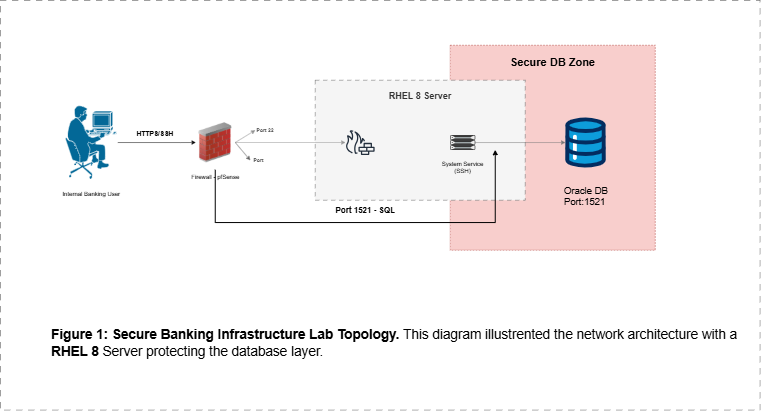

The diagram above was exported from draw.io. Its source (the exported page's mxGraphModel, read from the mxfile embedded in the PNG):
<mxGraphModel dx="2571" dy="946" grid="1" gridSize="10" guides="1" tooltips="1" connect="1" arrows="1" fold="1" page="1" pageScale="1" pageWidth="827" pageHeight="1169" math="0" shadow="0">
  <root>
    <mxCell id="0" />
    <mxCell id="1" parent="0" />
    <mxCell id="EdUg8zrjE4RlDq70-DTf-14" parent="1" style="whiteSpace=wrap;html=1;aspect=fixed;fillColor=#f8cecc;strokeColor=#b85450;dashed=1;verticalAlign=top;" value="&lt;h3&gt;&lt;font style=&quot;font-size: 22px;&quot;&gt;Secure DB Zone&lt;/font&gt;&lt;/h3&gt;" vertex="1">
      <mxGeometry height="410" width="410" x="160" y="370" as="geometry" />
    </mxCell>
    <mxCell id="EdUg8zrjE4RlDq70-DTf-15" parent="1" style="verticalLabelPosition=bottom;aspect=fixed;html=1;shape=mxgraph.salesforce.data;fillColorStyles=fillColor2,fillColor3,fillColor4;fillColor2=#032d60;fillColor3=#0d9dda;fillColor4=#ffffff;fillColor=none;strokeColor=none;" value="&lt;br&gt;&lt;font style=&quot;font-size: 19px;&quot;&gt;Oracle DB&lt;br&gt;&lt;/font&gt;&lt;div&gt;&lt;font style=&quot;font-size: 19px;&quot;&gt;Port:1521&amp;nbsp;&lt;/font&gt;&lt;/div&gt;" vertex="1">
      <mxGeometry height="100" width="81" x="390" y="514.53" as="geometry" />
    </mxCell>
    <mxCell id="EdUg8zrjE4RlDq70-DTf-16" parent="1" style="rounded=0;whiteSpace=wrap;html=1;fillColor=#f5f5f5;fontColor=#333333;strokeColor=#666666;dashed=1;dashPattern=8 8;align=center;verticalAlign=top;" value="&lt;h2&gt;RHEL 8 Server&lt;/h2&gt;" vertex="1">
      <mxGeometry height="240" width="420" x="-110" y="440" as="geometry" />
    </mxCell>
    <mxCell id="EdUg8zrjE4RlDq70-DTf-28" edge="1" parent="1" source="EdUg8zrjE4RlDq70-DTf-17" style="edgeStyle=orthogonalEdgeStyle;rounded=0;orthogonalLoop=1;jettySize=auto;html=1;strokeColor=light-dark(#757575, #ededed);" target="EdUg8zrjE4RlDq70-DTf-15">
      <mxGeometry relative="1" as="geometry" />
    </mxCell>
    <mxCell id="EdUg8zrjE4RlDq70-DTf-17" parent="1" style="fillColorStyles=neutralFill;neutralFill=#9DA6A8;shape=mxgraph.networks2.icon;aspect=fixed;fillColor=#EDEDED;strokeColor=#000000;gradientColor=#5B6163;network2IconShadow=1;network2bgFillColor=none;labelPosition=center;verticalLabelPosition=bottom;align=center;verticalAlign=top;network2Icon=mxgraph.networks2.server;network2IconW=1.0001;network2IconH=0.5812;" value="&#10;System Service&#10;(SSH)" vertex="1">
      <mxGeometry height="29.060000000000002" width="50.005" x="160" y="550" as="geometry" />
    </mxCell>
    <mxCell id="EdUg8zrjE4RlDq70-DTf-19" parent="1" style="sketch=0;outlineConnect=0;fontColor=#232F3E;gradientColor=none;fillColor=#232F3D;strokeColor=none;dashed=0;verticalLabelPosition=bottom;verticalAlign=top;align=center;html=1;fontSize=12;fontStyle=0;aspect=fixed;pointerEvents=1;shape=mxgraph.aws4.generic_firewall;" value="" vertex="1">
      <mxGeometry height="50" width="59.09" x="-50" y="539.53" as="geometry" />
    </mxCell>
    <mxCell id="EdUg8zrjE4RlDq70-DTf-27" edge="1" parent="1" source="EdUg8zrjE4RlDq70-DTf-21" style="edgeStyle=orthogonalEdgeStyle;rounded=0;orthogonalLoop=1;jettySize=auto;html=1;exitX=1;exitY=0.5;exitDx=0;exitDy=0;fontColor=light-dark(#7a7a7a, #ededed);strokeColor=#939393;" target="EdUg8zrjE4RlDq70-DTf-19">
      <mxGeometry relative="1" as="geometry" />
    </mxCell>
    <mxCell id="EdUg8zrjE4RlDq70-DTf-30" edge="1" parent="1" style="edgeStyle=orthogonalEdgeStyle;rounded=0;orthogonalLoop=1;jettySize=auto;html=1;strokeWidth=2;verticalAlign=bottom;labelBackgroundColor=none;" value="&lt;h3&gt;&lt;font style=&quot;font-size: 16px;&quot;&gt;Port 1521 - SQL&lt;/font&gt;&lt;/h3&gt;">
      <mxGeometry relative="1" as="geometry">
        <Array as="points">
          <mxPoint x="-310" y="724.53" />
          <mxPoint x="250" y="724.53" />
        </Array>
        <mxPoint x="-310" y="619.06" as="sourcePoint" />
        <mxPoint x="250" y="579.06" as="targetPoint" />
      </mxGeometry>
    </mxCell>
    <mxCell id="EdUg8zrjE4RlDq70-DTf-32" edge="1" parent="1" source="EdUg8zrjE4RlDq70-DTf-21" style="rounded=0;orthogonalLoop=1;jettySize=auto;html=1;exitX=1;exitY=0.5;exitDx=0;exitDy=0;fontColor=light-dark(#5c5c5c, #EDEDED);strokeColor=#8E8E8E;">
      <mxGeometry relative="1" as="geometry">
        <mxPoint x="-230" y="540" as="targetPoint" />
      </mxGeometry>
    </mxCell>
    <mxCell id="EdUg8zrjE4RlDq70-DTf-35" edge="1" parent="1" source="EdUg8zrjE4RlDq70-DTf-21" style="edgeStyle=none;rounded=0;orthogonalLoop=1;jettySize=auto;html=1;exitX=1;exitY=0.5;exitDx=0;exitDy=0;strokeColor=#626262;">
      <mxGeometry relative="1" as="geometry">
        <mxPoint x="-240" y="600" as="targetPoint" />
      </mxGeometry>
    </mxCell>
    <mxCell id="EdUg8zrjE4RlDq70-DTf-21" parent="1" style="image;html=1;image=img/lib/clip_art/networking/Firewall_02_128x128.png;labelBackgroundColor=none;" value="&lt;span&gt;&lt;br&gt;&lt;/span&gt;&lt;span&gt;&lt;span&gt;Firewall - pfSense&lt;/span&gt;&lt;br&gt;&lt;/span&gt;" vertex="1">
      <mxGeometry height="80" width="80" x="-350" y="524.53" as="geometry" />
    </mxCell>
    <mxCell id="EdUg8zrjE4RlDq70-DTf-26" edge="1" parent="1" style="edgeStyle=orthogonalEdgeStyle;rounded=0;orthogonalLoop=1;jettySize=auto;html=1;labelBackgroundColor=none;" value="&lt;br&gt;&lt;h4&gt;&lt;font style=&quot;font-size: 13px;&quot;&gt;HTTPS/SSH&lt;/font&gt;&lt;/h4&gt;">
      <mxGeometry relative="1" x="-0.0386" y="25" as="geometry">
        <mxPoint as="offset" />
        <Array as="points">
          <mxPoint x="-379" y="565" />
          <mxPoint x="-379" y="565" />
        </Array>
        <mxPoint x="-505" y="564.5555555555554" as="sourcePoint" />
        <mxPoint x="-349" y="564.5555555555554" as="targetPoint" />
      </mxGeometry>
    </mxCell>
    <mxCell id="EdUg8zrjE4RlDq70-DTf-25" parent="1" style="strokeColor=#ffffff;sketch=0;html=1;pointerEvents=1;dashed=0;fillColor=#036897;strokeWidth=2;verticalLabelPosition=bottom;verticalAlign=top;align=center;outlineConnect=0;shape=mxgraph.cisco.people.pc_man;" value="&#10;Internal Banking User&lt;div style=&quot;forced-color-adjust: none; padding: 0px; margin: 0px;&quot;&gt;&lt;br style=&quot;forced-color-adjust: none; padding: 0px; margin: 0px; color: rgb(0, 0, 0); font-family: Helvetica; font-size: 12px; font-style: normal; font-variant-ligatures: normal; font-variant-caps: normal; font-weight: 400; letter-spacing: normal; orphans: 2; text-align: center; text-indent: 0px; text-transform: none; widows: 2; word-spacing: 0px; -webkit-text-stroke-width: 0px; white-space: nowrap; background-color: rgb(236, 236, 236); text-decoration-thickness: initial; text-decoration-style: initial; text-decoration-color: initial;&quot;&gt;&#10;&#10;&lt;/div&gt;" vertex="1">
      <mxGeometry height="149" width="104" x="-610" y="490.03" as="geometry" />
    </mxCell>
    <mxCell id="EdUg8zrjE4RlDq70-DTf-34" parent="1" style="text;html=1;whiteSpace=wrap;strokeColor=none;fillColor=none;align=center;verticalAlign=middle;rounded=0;fontColor=#606060;" value="&lt;h5&gt;Port 22&lt;/h5&gt;" vertex="1">
      <mxGeometry height="30" width="60" x="-240" y="524.53" as="geometry" />
    </mxCell>
    <mxCell id="EdUg8zrjE4RlDq70-DTf-36" parent="1" style="text;whiteSpace=wrap;html=1;" value="&lt;h5 style=&quot;forced-color-adjust: none; color: rgb(96, 96, 96); font-family: Helvetica; font-style: normal; font-variant-ligatures: normal; font-variant-caps: normal; letter-spacing: normal; orphans: 2; text-align: center; text-indent: 0px; text-transform: none; widows: 2; word-spacing: 0px; -webkit-text-stroke-width: 0px; white-space: normal; text-decoration-thickness: initial; text-decoration-style: initial; text-decoration-color: initial;&quot;&gt;&lt;span&gt;Port&amp;nbsp;&lt;/span&gt;&lt;/h5&gt;" vertex="1">
      <mxGeometry height="20" width="50" x="-235" y="569.53" as="geometry" />
    </mxCell>
    <mxCell id="EdUg8zrjE4RlDq70-DTf-37" parent="1" style="text;html=1;whiteSpace=wrap;strokeColor=none;fillColor=none;align=left;verticalAlign=middle;rounded=0;" value="&lt;font style=&quot;font-size: 27px;&quot;&gt;&lt;b&gt;Figure 1: Secure Banking Infrastructure Lab Topology. &lt;/b&gt;This diagram illustrented the network architecture with a&lt;b&gt; RHEL 8&lt;/b&gt; Server protecting the database layer.&lt;/font&gt;" vertex="1">
      <mxGeometry height="130" width="1400" x="-640" y="900" as="geometry" />
    </mxCell>
    <mxCell id="EdUg8zrjE4RlDq70-DTf-38" parent="1" style="rounded=0;whiteSpace=wrap;html=1;fillColor=none;dashed=1;dashPattern=12 12;" value="" vertex="1">
      <mxGeometry height="820" width="1520" x="-740" y="280" as="geometry" />
    </mxCell>
  </root>
</mxGraphModel>